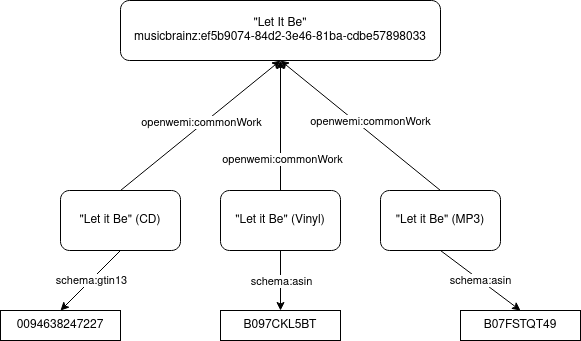

The diagram above was exported from draw.io. Its source (the exported page's mxGraphModel, read from the mxfile embedded in the PNG):
<mxGraphModel dx="745" dy="544" grid="1" gridSize="10" guides="1" tooltips="1" connect="1" arrows="1" fold="1" page="1" pageScale="1" pageWidth="850" pageHeight="1100" math="0" shadow="0">
  <root>
    <mxCell id="0" />
    <mxCell id="1" parent="0" />
    <mxCell id="dmSqzWsHo4gnNzZ0KbbQ-1" value="&quot;Let it Be&quot; (CD)" style="rounded=1;whiteSpace=wrap;html=1;" vertex="1" parent="1">
      <mxGeometry x="160" y="200" width="120" height="60" as="geometry" />
    </mxCell>
    <mxCell id="dmSqzWsHo4gnNzZ0KbbQ-2" value="&lt;div&gt;&quot;Let It Be&quot;&lt;br&gt;&lt;/div&gt;&lt;div&gt;musicbrainz:ef5b9074-84d2-3e46-81ba-cdbe57898033&lt;/div&gt;" style="rounded=1;whiteSpace=wrap;html=1;" vertex="1" parent="1">
      <mxGeometry x="220" y="10" width="320" height="60" as="geometry" />
    </mxCell>
    <mxCell id="dmSqzWsHo4gnNzZ0KbbQ-6" value="&quot;Let it Be&quot; (Vinyl)" style="rounded=1;whiteSpace=wrap;html=1;" vertex="1" parent="1">
      <mxGeometry x="320" y="200" width="120" height="60" as="geometry" />
    </mxCell>
    <mxCell id="dmSqzWsHo4gnNzZ0KbbQ-7" value="&quot;Let it Be&quot; (MP3)" style="rounded=1;whiteSpace=wrap;html=1;" vertex="1" parent="1">
      <mxGeometry x="480" y="200" width="120" height="60" as="geometry" />
    </mxCell>
    <mxCell id="dmSqzWsHo4gnNzZ0KbbQ-9" value="0094638247227" style="rounded=0;whiteSpace=wrap;html=1;" vertex="1" parent="1">
      <mxGeometry x="100" y="320" width="120" height="30" as="geometry" />
    </mxCell>
    <mxCell id="dmSqzWsHo4gnNzZ0KbbQ-11" value="B07FSTQT49" style="rounded=0;whiteSpace=wrap;html=1;" vertex="1" parent="1">
      <mxGeometry x="560" y="320" width="120" height="30" as="geometry" />
    </mxCell>
    <mxCell id="dmSqzWsHo4gnNzZ0KbbQ-17" value="" style="endArrow=classic;html=1;rounded=0;entryX=0.5;entryY=0;entryDx=0;entryDy=0;exitX=0.5;exitY=1;exitDx=0;exitDy=0;" edge="1" parent="1" source="dmSqzWsHo4gnNzZ0KbbQ-1" target="dmSqzWsHo4gnNzZ0KbbQ-9">
      <mxGeometry width="50" height="50" relative="1" as="geometry">
        <mxPoint x="360" y="310" as="sourcePoint" />
        <mxPoint x="410" y="260" as="targetPoint" />
      </mxGeometry>
    </mxCell>
    <mxCell id="dmSqzWsHo4gnNzZ0KbbQ-18" value="schema:gtin13" style="edgeLabel;html=1;align=center;verticalAlign=middle;resizable=0;points=[];" vertex="1" connectable="0" parent="dmSqzWsHo4gnNzZ0KbbQ-17">
      <mxGeometry relative="1" as="geometry">
        <mxPoint as="offset" />
      </mxGeometry>
    </mxCell>
    <mxCell id="dmSqzWsHo4gnNzZ0KbbQ-19" value="" style="endArrow=classic;html=1;rounded=0;entryX=0.5;entryY=0;entryDx=0;entryDy=0;exitX=0.5;exitY=1;exitDx=0;exitDy=0;" edge="1" parent="1" source="dmSqzWsHo4gnNzZ0KbbQ-7" target="dmSqzWsHo4gnNzZ0KbbQ-11">
      <mxGeometry width="50" height="50" relative="1" as="geometry">
        <mxPoint x="350" y="340" as="sourcePoint" />
        <mxPoint x="400" y="290" as="targetPoint" />
      </mxGeometry>
    </mxCell>
    <mxCell id="dmSqzWsHo4gnNzZ0KbbQ-20" value="schema:asin" style="edgeLabel;html=1;align=center;verticalAlign=middle;resizable=0;points=[];" vertex="1" connectable="0" parent="dmSqzWsHo4gnNzZ0KbbQ-19">
      <mxGeometry x="-0.0172" relative="1" as="geometry">
        <mxPoint as="offset" />
      </mxGeometry>
    </mxCell>
    <mxCell id="dmSqzWsHo4gnNzZ0KbbQ-24" value="B097CKL5BT" style="rounded=0;whiteSpace=wrap;html=1;" vertex="1" parent="1">
      <mxGeometry x="320" y="320" width="120" height="30" as="geometry" />
    </mxCell>
    <mxCell id="dmSqzWsHo4gnNzZ0KbbQ-25" value="" style="endArrow=classic;html=1;rounded=0;entryX=0.5;entryY=0;entryDx=0;entryDy=0;" edge="1" parent="1" target="dmSqzWsHo4gnNzZ0KbbQ-24">
      <mxGeometry width="50" height="50" relative="1" as="geometry">
        <mxPoint x="380" y="260" as="sourcePoint" />
        <mxPoint x="410" y="260" as="targetPoint" />
      </mxGeometry>
    </mxCell>
    <mxCell id="dmSqzWsHo4gnNzZ0KbbQ-27" value="schema:asin" style="edgeLabel;html=1;align=center;verticalAlign=middle;resizable=0;points=[];" vertex="1" connectable="0" parent="dmSqzWsHo4gnNzZ0KbbQ-25">
      <mxGeometry x="0.0213" y="-1" relative="1" as="geometry">
        <mxPoint x="1" y="-1" as="offset" />
      </mxGeometry>
    </mxCell>
    <mxCell id="dmSqzWsHo4gnNzZ0KbbQ-28" value="" style="endArrow=classic;html=1;rounded=0;exitX=0.5;exitY=0;exitDx=0;exitDy=0;entryX=0.5;entryY=1;entryDx=0;entryDy=0;" edge="1" parent="1" source="dmSqzWsHo4gnNzZ0KbbQ-1" target="dmSqzWsHo4gnNzZ0KbbQ-2">
      <mxGeometry width="50" height="50" relative="1" as="geometry">
        <mxPoint x="300" y="180" as="sourcePoint" />
        <mxPoint x="350" y="130" as="targetPoint" />
      </mxGeometry>
    </mxCell>
    <mxCell id="dmSqzWsHo4gnNzZ0KbbQ-32" value="openwemi:commonWork" style="edgeLabel;html=1;align=center;verticalAlign=middle;resizable=0;points=[];" vertex="1" connectable="0" parent="dmSqzWsHo4gnNzZ0KbbQ-28">
      <mxGeometry x="0.0718" y="-3" relative="1" as="geometry">
        <mxPoint x="-7" y="-1" as="offset" />
      </mxGeometry>
    </mxCell>
    <mxCell id="dmSqzWsHo4gnNzZ0KbbQ-29" value="" style="endArrow=classic;html=1;rounded=0;exitX=0.5;exitY=0;exitDx=0;exitDy=0;entryX=0.5;entryY=1;entryDx=0;entryDy=0;" edge="1" parent="1" source="dmSqzWsHo4gnNzZ0KbbQ-6" target="dmSqzWsHo4gnNzZ0KbbQ-2">
      <mxGeometry width="50" height="50" relative="1" as="geometry">
        <mxPoint x="370" y="180" as="sourcePoint" />
        <mxPoint x="420" y="130" as="targetPoint" />
      </mxGeometry>
    </mxCell>
    <mxCell id="dmSqzWsHo4gnNzZ0KbbQ-33" value="openwemi:commonWork" style="edgeLabel;html=1;align=center;verticalAlign=middle;resizable=0;points=[];" vertex="1" connectable="0" parent="dmSqzWsHo4gnNzZ0KbbQ-29">
      <mxGeometry x="-0.5111" y="-1" relative="1" as="geometry">
        <mxPoint as="offset" />
      </mxGeometry>
    </mxCell>
    <mxCell id="dmSqzWsHo4gnNzZ0KbbQ-30" value="" style="endArrow=classic;html=1;rounded=0;entryX=0.5;entryY=1;entryDx=0;entryDy=0;exitX=0.5;exitY=0;exitDx=0;exitDy=0;" edge="1" parent="1" source="dmSqzWsHo4gnNzZ0KbbQ-7" target="dmSqzWsHo4gnNzZ0KbbQ-2">
      <mxGeometry width="50" height="50" relative="1" as="geometry">
        <mxPoint x="540" y="180" as="sourcePoint" />
        <mxPoint x="590" y="130" as="targetPoint" />
      </mxGeometry>
    </mxCell>
    <mxCell id="dmSqzWsHo4gnNzZ0KbbQ-34" value="openwemi:commonWork" style="edgeLabel;html=1;align=center;verticalAlign=middle;resizable=0;points=[];" vertex="1" connectable="0" parent="dmSqzWsHo4gnNzZ0KbbQ-30">
      <mxGeometry x="0.07" y="-3" relative="1" as="geometry">
        <mxPoint x="13" y="2" as="offset" />
      </mxGeometry>
    </mxCell>
  </root>
</mxGraphModel>